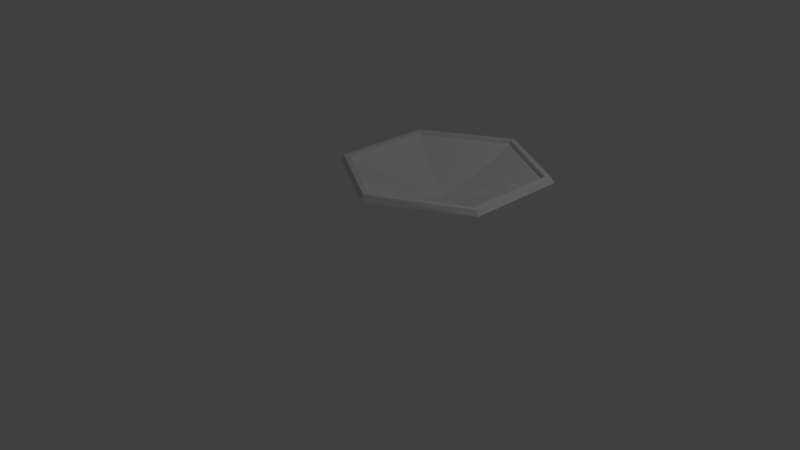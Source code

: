 # Source: peneira.blend  (saved by Blender 2.79.0; exported with 4.5.12 LTS)
import bpy
from mathutils import Matrix  # noqa: F401  (used for matrix-valued properties, if any)

bpy.ops.wm.read_factory_settings(use_empty=True)
scene = bpy.context.scene
scene.name = 'Scene'

# ---- collections
col_collection_1 = bpy.data.collections.new('Collection 1'); scene.collection.children.link(col_collection_1)

# ---- world
world_world = bpy.data.worlds.new('World'); scene.world = world_world
world_world.color = (0.05088, 0.05088, 0.05088)
world_world.use_sun_shadow = False
world_world.sun_shadow_jitter_overblur = 0.0
world_world.cycles.sampling_method = 'MANUAL'

# ---- cameras
cam_camera = bpy.data.cameras.new('Camera')
cam_camera.clip_end = 100.0
cam_camera.lens = 35.0
cam_camera.sensor_width = 32.0
cam_camera.sensor_height = 18.0
cam_camera.ortho_scale = 7.314
cam_camera.dof.focus_distance = 0.0
cam_camera.dof.aperture_fstop = 128.0

# ---- lights
light_lamp = bpy.data.lights.new('Lamp', 'POINT')
light_lamp.transmission_factor = 0.0
light_lamp.cutoff_distance = 30.0
light_lamp.energy = 100.0
light_lamp.shadow_buffer_clip_start = 1.001
light_lamp.shadow_soft_size = 0.1
light_lamp.shadow_maximum_resolution = 0.006
light_lamp.use_absolute_resolution = True

# ---- meshes
me_sphere_001 = bpy.data.meshes.new('Sphere.001')
me_sphere_001.from_pydata([(0.0, 0.4445, -1.696), (0.0, -0.3547, -2.019), (0.0, -2.205, -1.675), (-1.128, -1.543, -1.696), (0.0, -1.406, -2.019), (-0.4691, -1.143, -2.019), (0.0, -0.8802, -2.124), (-1.128, -0.2178, -1.696), (-0.4691, -0.6174, -2.019), (-1.174, -1.56, -1.76), (-1.174, -0.2, -1.76), (0.0, 0.4801, -1.76), (0.0, -2.24, -1.76), (-0.8215, -1.352, -1.89), (-0.8215, -0.4087, -1.89), (0.0, 0.0627, -1.89), (0.0, -1.823, -1.89), (0.0, 0.3685, -1.696), (-1.062, -1.505, -1.696), (0.0, -2.129, -1.676), (-1.062, -0.2559, -1.696), (0.0, 0.3685, -1.749), (0.0, -2.129, -1.729), (-1.069, -1.505, -1.749), (-1.069, -0.2559, -1.749), (0.0, -0.3547, -2.001), (0.0, -1.406, -2.001), (-0.4691, -1.143, -2.001), (0.0, -0.8802, -2.106), (-0.4691, -0.6174, -2.001), (-0.8215, -1.352, -1.872), (-0.8215, -0.4087, -1.872), (0.0, 0.0627, -1.872), (0.0, -1.823, -1.872)], [], [(6, 4, 5), (6, 5, 8), (6, 8, 1), (13, 14, 8, 5), (14, 15, 1, 8), (16, 13, 5, 4), (2, 3, 9, 12), (7, 0, 11, 10), (3, 7, 10, 9), (12, 9, 13, 16), (10, 11, 15, 14), (9, 10, 14, 13), (0, 7, 20, 17), (3, 2, 19, 18), (7, 3, 18, 20), (17, 20, 24, 21), (18, 19, 22, 23), (20, 18, 23, 24), (28, 27, 26), (28, 29, 27), (28, 25, 29), (30, 27, 29, 31), (31, 29, 25, 32), (33, 26, 27, 30), (24, 31, 32, 21), (23, 30, 31, 24), (22, 33, 30, 23)])
_uv = me_sphere_001.uv_layers.new(name='UVMap')
_uv.uv.foreach_set('vector', [0.5157, 0.02872, 0.6948, 0.037, 0.6015, 0.1885, 0.5157, 0.02872, 0.6015, 0.1885, 0.4296, 0.1881, 0.5157, 0.02872, 0.4296, 0.1881, 0.3364, 0.03674, 0.6713, 0.3118, 0.3601, 0.3116, 0.4296, 0.1881, 0.6015, 0.1885, 0.3601, 0.3116, 0.1916, 0.0471, 0.3364, 0.03674, 0.4296, 0.1881, 0.8394, 0.04724, 0.6713, 0.3118, 0.6015, 0.1885, 0.6948, 0.037, 0.01871, 0.3597, 0.3187, 0.5562, 0.3145, 0.5788, 0.000148, 0.3791, 0.6847, 0.5571, 0.9842, 0.3624, 0.9999, 0.377, 0.6891, 0.5788, 0.3187, 0.5562, 0.6847, 0.5571, 0.6891, 0.5788, 0.3145, 0.5788, 0.9839, 0.05759, 0.741, 0.4358, 0.6713, 0.3118, 0.8394, 0.04724, 0.2904, 0.4359, 0.04708, 0.05759, 0.1916, 0.0471, 0.3601, 0.3116, 0.741, 0.4358, 0.2904, 0.4359, 0.3601, 0.3116, 0.6713, 0.3118, 0.9842, 0.3624, 0.6847, 0.5571, 0.6794, 0.538, 0.9643, 0.3526, 0.3187, 0.5562, 0.01871, 0.3597, 0.03869, 0.3499, 0.3242, 0.5393, 0.6847, 0.5571, 0.3187, 0.5562, 0.3242, 0.5393, 0.6794, 0.538, 0.9643, 0.3526, 0.6794, 0.538, 0.6743, 0.5246, 0.9577, 0.3423, 0.3242, 0.5393, 0.03869, 0.3499, 0.04558, 0.3397, 0.3296, 0.5247, 0.6794, 0.538, 0.3242, 0.5393, 0.3296, 0.5247, 0.6743, 0.5246, 0.4273, 0.6416, 0.3559, 0.7753, 0.2768, 0.6494, 0.4273, 0.6416, 0.4988, 0.775, 0.3559, 0.7753, 0.4273, 0.6416, 0.5779, 0.6492, 0.4988, 0.775, 0.2987, 0.8779, 0.3559, 0.7753, 0.4988, 0.775, 0.5558, 0.8775, 0.5558, 0.8775, 0.4988, 0.775, 0.5779, 0.6492, 0.6994, 0.6596, 0.1553, 0.6597, 0.2768, 0.6494, 0.3559, 0.7753, 0.2987, 0.8779, 0.5992, 0.9535, 0.5558, 0.8775, 0.6994, 0.6596, 0.7902, 0.6691, 0.2551, 0.9535, 0.2987, 0.8779, 0.5558, 0.8775, 0.5992, 0.9535, 0.06265, 0.6704, 0.1553, 0.6597, 0.2987, 0.8779, 0.2551, 0.9535])
_uv.active_render = True
_uv = me_sphere_001.uv_layers.new(name='UVMap.001')
_uv.uv.foreach_set('vector', [0.002002, 0.249, 0.249, 0.249, 0.249, 0.002002, 0.499, 0.002002, 0.252, 0.249, 0.499, 0.249, 0.002002, 0.499, 0.249, 0.252, 0.249, 0.499, 0.251, 0.999, 0.499, 0.999, 0.499, 0.876, 0.251, 0.876, 0.874, 0.749, 0.874, 0.501, 0.751, 0.501, 0.751, 0.749, 0.501, 0.624, 0.749, 0.624, 0.749, 0.501, 0.501, 0.501, 0.374, 0.499, 0.374, 0.251, 0.251, 0.251, 0.251, 0.499, 0.001001, 0.624, 0.249, 0.624, 0.249, 0.501, 0.001001, 0.501, 0.499, 0.499, 0.499, 0.251, 0.376, 0.251, 0.376, 0.499, 0.251, 0.624, 0.499, 0.624, 0.499, 0.501, 0.251, 0.501, 0.624, 0.249, 0.624, 0.001001, 0.501, 0.001001, 0.501, 0.249, 0.001001, 0.749, 0.249, 0.749, 0.249, 0.626, 0.001001, 0.626, 0.624, 0.499, 0.624, 0.251, 0.501, 0.251, 0.501, 0.499, 0.251, 0.749, 0.499, 0.749, 0.499, 0.626, 0.251, 0.626, 0.999, 0.249, 0.999, 0.001001, 0.876, 0.001001, 0.876, 0.249, 0.501, 0.749, 0.749, 0.749, 0.749, 0.626, 0.501, 0.626, 0.749, 0.249, 0.749, 0.001001, 0.626, 0.001001, 0.626, 0.249, 0.001001, 0.874, 0.249, 0.874, 0.249, 0.751, 0.001001, 0.751, 0.248, 0.001001, 0.001001, 0.248, 0.001001, 0.001001, 0.251, 0.248, 0.498, 0.001001, 0.251, 0.001001, 0.248, 0.251, 0.001001, 0.251, 0.001001, 0.498, 0.749, 0.251, 0.626, 0.251, 0.626, 0.499, 0.749, 0.499, 0.499, 0.874, 0.499, 0.751, 0.251, 0.751, 0.251, 0.874, 0.874, 0.001001, 0.751, 0.001001, 0.751, 0.249, 0.874, 0.249, 0.749, 0.874, 0.749, 0.751, 0.501, 0.751, 0.501, 0.874, 0.874, 0.251, 0.751, 0.251, 0.751, 0.499, 0.874, 0.499, 0.249, 0.999, 0.249, 0.876, 0.001001, 0.876, 0.001001, 0.999])
me_sphere_001.use_remesh_preserve_volume = False
me_sphere_001.use_remesh_preserve_attributes = False
me_sphere_001.use_mirror_vertex_groups = False
me_sphere_001.update()

# ---- objects
ob_sphere = bpy.data.objects.new('Sphere', me_sphere_001)
ob_lamp = bpy.data.objects.new('Lamp', light_lamp)
ob_camera = bpy.data.objects.new('Camera', cam_camera)

# ---- transforms, parenting, visibility, modifiers, constraints
ob_sphere.location = (0.6109, 1.597, 2.904)
ob_sphere.lineart.crease_threshold = 0.0
_m = ob_sphere.modifiers.new('Mirror', 'MIRROR')
_m.use_clip = True
ob_lamp.location = (4.076, 1.005, 5.904)
ob_lamp.rotation_euler = (0.6503, 0.05522, 1.866)
ob_lamp.lock_rotations_4d = False
ob_lamp.empty_display_type = 'ARROWS'
ob_lamp.color = (0.0, 0.0, 0.0, 0.0)
ob_lamp.lineart.crease_threshold = 0.0
ob_camera.location = (7.481, -6.508, 5.344)
ob_camera.rotation_euler = (1.109, 0.0, 0.8149)
ob_camera.lock_rotations_4d = False
ob_camera.empty_display_type = 'ARROWS'
ob_camera.color = (0.0, 0.0, 0.0, 0.0)
ob_camera.display_type = 'WIRE'
ob_camera.lineart.crease_threshold = 0.0

# ---- collection membership
col_collection_1.objects.link(ob_sphere)
col_collection_1.objects.link(ob_lamp)
col_collection_1.objects.link(ob_camera)

# ---- scene / render settings (as saved in the file)
scene.camera = ob_camera
scene.frame_start = 1; scene.frame_end = 250; scene.frame_set(1)
scene.render.engine = 'BLENDER_EEVEE_NEXT'
scene.render.resolution_percentage = 50
scene.render.dither_intensity = 0.0
scene.cycles.use_denoising = False
scene.cycles.samples = 128
scene.cycles.sampling_pattern = 'TABULATED_SOBOL'
scene.cycles.use_adaptive_sampling = False
scene.cycles.use_light_tree = False
scene.cycles.blur_glossy = 0.0
scene.cycles.sample_clamp_indirect = 0.0
scene.view_settings.view_transform = 'Standard'
bpy.context.view_layer.update()
